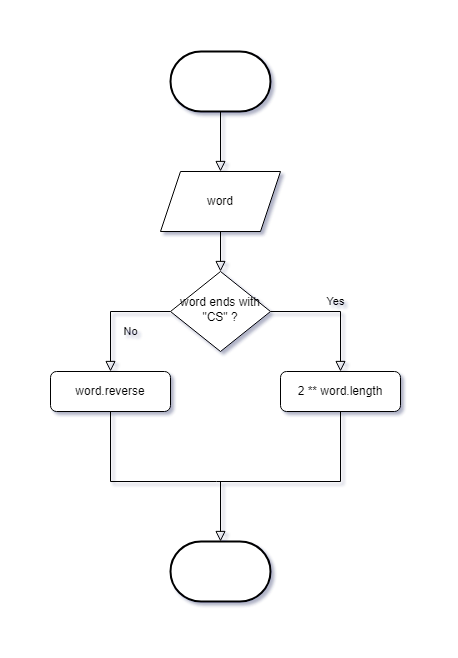

The diagram above was exported from draw.io. Its source (the exported page's mxGraphModel, read from the mxfile embedded in the PNG):
<mxGraphModel dx="2188" dy="1172" grid="1" gridSize="10" guides="1" tooltips="1" connect="1" arrows="1" fold="1" page="1" pageScale="1" pageWidth="827" pageHeight="1169" math="0" shadow="0">
  <root>
    <mxCell id="WIyWlLk6GJQsqaUBKTNV-0" />
    <mxCell id="WIyWlLk6GJQsqaUBKTNV-1" parent="WIyWlLk6GJQsqaUBKTNV-0" />
    <mxCell id="WIyWlLk6GJQsqaUBKTNV-2" value="" style="rounded=0;html=1;jettySize=auto;orthogonalLoop=1;fontSize=11;endArrow=block;endFill=0;endSize=8;strokeWidth=1;shadow=0;labelBackgroundColor=none;edgeStyle=orthogonalEdgeStyle;entryX=0.5;entryY=0;entryDx=0;entryDy=0;" parent="WIyWlLk6GJQsqaUBKTNV-1" target="n2FZIX2GQjXyzcrv62SW-2" edge="1">
      <mxGeometry relative="1" as="geometry">
        <mxPoint x="414" y="90" as="sourcePoint" />
        <mxPoint x="414" y="140" as="targetPoint" />
      </mxGeometry>
    </mxCell>
    <mxCell id="WIyWlLk6GJQsqaUBKTNV-8" value="No" style="rounded=0;html=1;jettySize=auto;orthogonalLoop=1;fontSize=11;endArrow=block;endFill=0;endSize=8;strokeWidth=1;shadow=0;labelBackgroundColor=none;edgeStyle=orthogonalEdgeStyle;entryX=0.5;entryY=0;entryDx=0;entryDy=0;exitX=0;exitY=0.5;exitDx=0;exitDy=0;" parent="WIyWlLk6GJQsqaUBKTNV-1" source="WIyWlLk6GJQsqaUBKTNV-10" edge="1">
      <mxGeometry x="0.3333" y="20" relative="1" as="geometry">
        <mxPoint as="offset" />
        <mxPoint x="360" y="300" as="sourcePoint" />
        <mxPoint x="304" y="360" as="targetPoint" />
        <Array as="points">
          <mxPoint x="304" y="300" />
        </Array>
      </mxGeometry>
    </mxCell>
    <mxCell id="WIyWlLk6GJQsqaUBKTNV-9" value="Yes" style="edgeStyle=orthogonalEdgeStyle;rounded=0;html=1;jettySize=auto;orthogonalLoop=1;fontSize=11;endArrow=block;endFill=0;endSize=8;strokeWidth=1;shadow=0;labelBackgroundColor=none;" parent="WIyWlLk6GJQsqaUBKTNV-1" source="WIyWlLk6GJQsqaUBKTNV-10" edge="1">
      <mxGeometry y="10" relative="1" as="geometry">
        <mxPoint as="offset" />
        <mxPoint x="534" y="360" as="targetPoint" />
      </mxGeometry>
    </mxCell>
    <mxCell id="WIyWlLk6GJQsqaUBKTNV-10" value="word ends with &quot;CS&quot; ?" style="rhombus;whiteSpace=wrap;html=1;shadow=0;fontFamily=Helvetica;fontSize=12;align=center;strokeWidth=1;spacing=6;spacingTop=-4;" parent="WIyWlLk6GJQsqaUBKTNV-1" vertex="1">
      <mxGeometry x="364" y="260" width="100" height="80" as="geometry" />
    </mxCell>
    <mxCell id="WIyWlLk6GJQsqaUBKTNV-11" value="word.reverse" style="rounded=1;whiteSpace=wrap;html=1;fontSize=12;glass=0;strokeWidth=1;shadow=0;" parent="WIyWlLk6GJQsqaUBKTNV-1" vertex="1">
      <mxGeometry x="244" y="360" width="120" height="40" as="geometry" />
    </mxCell>
    <mxCell id="WIyWlLk6GJQsqaUBKTNV-12" value="2 ** word.length" style="rounded=1;whiteSpace=wrap;html=1;fontSize=12;glass=0;strokeWidth=1;shadow=0;" parent="WIyWlLk6GJQsqaUBKTNV-1" vertex="1">
      <mxGeometry x="474" y="360" width="120" height="40" as="geometry" />
    </mxCell>
    <mxCell id="n2FZIX2GQjXyzcrv62SW-2" value="word" style="shape=parallelogram;perimeter=parallelogramPerimeter;whiteSpace=wrap;html=1;fixedSize=1;" parent="WIyWlLk6GJQsqaUBKTNV-1" vertex="1">
      <mxGeometry x="354" y="160" width="120" height="60" as="geometry" />
    </mxCell>
    <mxCell id="n2FZIX2GQjXyzcrv62SW-3" value="" style="strokeWidth=2;html=1;shape=mxgraph.flowchart.terminator;whiteSpace=wrap;" parent="WIyWlLk6GJQsqaUBKTNV-1" vertex="1">
      <mxGeometry x="364" y="40" width="100" height="60" as="geometry" />
    </mxCell>
    <mxCell id="n2FZIX2GQjXyzcrv62SW-7" value="" style="rounded=0;html=1;jettySize=auto;orthogonalLoop=1;fontSize=11;endArrow=block;endFill=0;endSize=8;strokeWidth=1;shadow=0;labelBackgroundColor=none;edgeStyle=orthogonalEdgeStyle;entryX=0.5;entryY=0;entryDx=0;entryDy=0;exitX=0.5;exitY=1;exitDx=0;exitDy=0;" parent="WIyWlLk6GJQsqaUBKTNV-1" source="n2FZIX2GQjXyzcrv62SW-2" target="WIyWlLk6GJQsqaUBKTNV-10" edge="1">
      <mxGeometry relative="1" as="geometry">
        <mxPoint x="550" y="110" as="sourcePoint" />
        <mxPoint x="434" y="160" as="targetPoint" />
      </mxGeometry>
    </mxCell>
    <mxCell id="n2FZIX2GQjXyzcrv62SW-8" value="" style="strokeWidth=2;html=1;shape=mxgraph.flowchart.terminator;whiteSpace=wrap;" parent="WIyWlLk6GJQsqaUBKTNV-1" vertex="1">
      <mxGeometry x="364" y="530" width="100" height="60" as="geometry" />
    </mxCell>
    <mxCell id="n2FZIX2GQjXyzcrv62SW-11" value="" style="endArrow=none;html=1;rounded=0;exitX=0.5;exitY=1;exitDx=0;exitDy=0;entryX=0.5;entryY=1;entryDx=0;entryDy=0;" parent="WIyWlLk6GJQsqaUBKTNV-1" source="WIyWlLk6GJQsqaUBKTNV-11" target="WIyWlLk6GJQsqaUBKTNV-12" edge="1">
      <mxGeometry width="50" height="50" relative="1" as="geometry">
        <mxPoint x="396" y="420" as="sourcePoint" />
        <mxPoint x="606" y="600" as="targetPoint" />
        <Array as="points">
          <mxPoint x="304" y="470" />
          <mxPoint x="410" y="470" />
          <mxPoint x="534" y="470" />
        </Array>
      </mxGeometry>
    </mxCell>
    <mxCell id="n2FZIX2GQjXyzcrv62SW-14" value="" style="rounded=0;html=1;jettySize=auto;orthogonalLoop=1;fontSize=11;endArrow=block;endFill=0;endSize=8;strokeWidth=1;shadow=0;labelBackgroundColor=none;edgeStyle=orthogonalEdgeStyle;" parent="WIyWlLk6GJQsqaUBKTNV-1" edge="1">
      <mxGeometry relative="1" as="geometry">
        <mxPoint x="414" y="470" as="sourcePoint" />
        <mxPoint x="414" y="530" as="targetPoint" />
        <Array as="points">
          <mxPoint x="414" y="520" />
        </Array>
      </mxGeometry>
    </mxCell>
  </root>
</mxGraphModel>